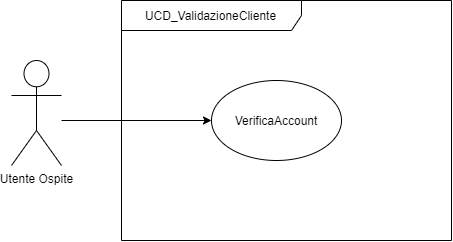

The diagram above was exported from draw.io. Its source (the exported page's mxGraphModel, read from the mxfile embedded in the PNG):
<mxGraphModel dx="1221" dy="621" grid="1" gridSize="10" guides="1" tooltips="1" connect="1" arrows="1" fold="1" page="1" pageScale="1" pageWidth="827" pageHeight="1169" math="0" shadow="0">
  <root>
    <mxCell id="0" />
    <mxCell id="1" parent="0" />
    <mxCell id="uSWAeczSNLhws1bIH7zn-13" value="Utente Ospite" style="shape=umlActor;verticalLabelPosition=bottom;verticalAlign=top;html=1;outlineConnect=0;fillColor=#FFFFFF;" vertex="1" parent="1">
      <mxGeometry x="90" y="220" width="50" height="105" as="geometry" />
    </mxCell>
    <mxCell id="uSWAeczSNLhws1bIH7zn-16" value="UCD_ValidazioneCliente" style="shape=umlFrame;whiteSpace=wrap;html=1;strokeColor=#000000;fillColor=#FFFFFF;width=180;height=30;" vertex="1" parent="1">
      <mxGeometry x="200" y="160" width="330" height="240" as="geometry" />
    </mxCell>
    <mxCell id="uSWAeczSNLhws1bIH7zn-17" value="VerificaAccount" style="ellipse;whiteSpace=wrap;html=1;strokeColor=#000000;fillColor=#FFFFFF;" vertex="1" parent="1">
      <mxGeometry x="290" y="240" width="130" height="80" as="geometry" />
    </mxCell>
    <mxCell id="uSWAeczSNLhws1bIH7zn-20" value="" style="endArrow=classic;html=1;" edge="1" parent="1" target="uSWAeczSNLhws1bIH7zn-17">
      <mxGeometry width="50" height="50" relative="1" as="geometry">
        <mxPoint x="140" y="280" as="sourcePoint" />
        <mxPoint x="190" y="230" as="targetPoint" />
      </mxGeometry>
    </mxCell>
  </root>
</mxGraphModel>